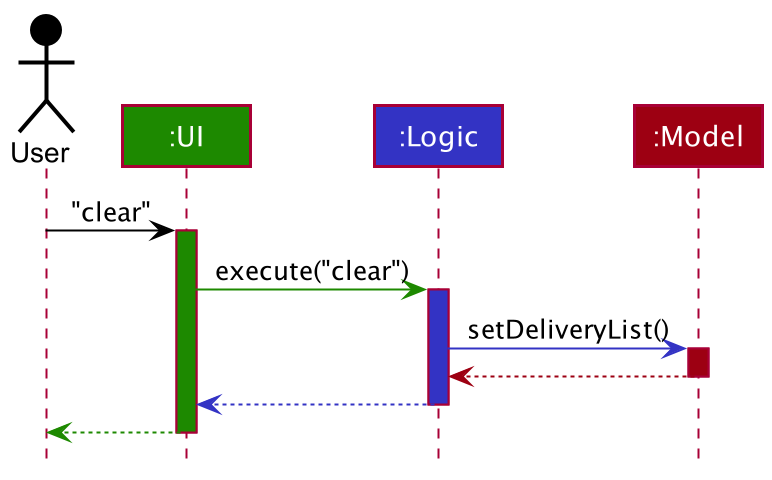

The diagram above was rendered by PlantUML. Its source (embedded in the PNG):
@startuml
!include style.puml

Actor User as user USER_COLOR
Participant ":UI" as ui UI_COLOR
Participant ":Logic" as logic LOGIC_COLOR
Participant ":Model" as model MODEL_COLOR


user -[USER_COLOR]> ui : "clear"
activate ui UI_COLOR

ui -[UI_COLOR]> logic : execute("clear")
activate logic LOGIC_COLOR

logic -[LOGIC_COLOR]> model : setDeliveryList()
activate model MODEL_COLOR

model -[MODEL_COLOR]-> logic
deactivate model

logic --[LOGIC_COLOR]> ui
deactivate logic

ui--[UI_COLOR]> user
deactivate ui
@enduml